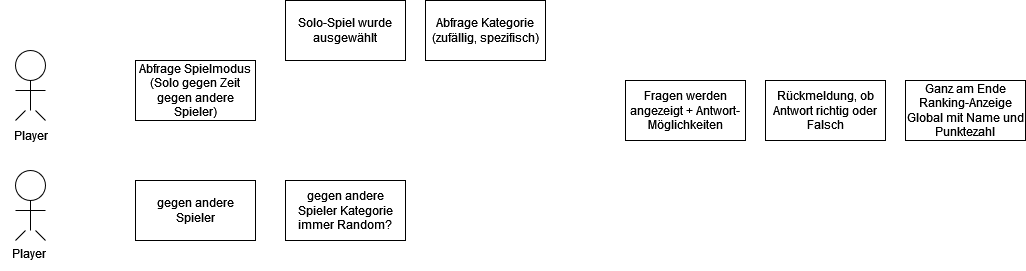

The diagram above was exported from draw.io. Its source (the exported page's mxGraphModel, read from the mxfile embedded in the PNG):
<mxGraphModel dx="1050" dy="530" grid="1" gridSize="10" guides="1" tooltips="1" connect="1" arrows="1" fold="1" page="1" pageScale="1" pageWidth="827" pageHeight="1169" math="0" shadow="0">
  <root>
    <mxCell id="WIyWlLk6GJQsqaUBKTNV-0" />
    <mxCell id="WIyWlLk6GJQsqaUBKTNV-1" parent="WIyWlLk6GJQsqaUBKTNV-0" />
    <mxCell id="fwEQfy7EbLZZv3G376wX-1" value="" style="endArrow=none;html=1;rounded=0;" edge="1" parent="WIyWlLk6GJQsqaUBKTNV-1">
      <mxGeometry width="50" height="50" relative="1" as="geometry">
        <mxPoint x="60" y="180" as="sourcePoint" />
        <mxPoint x="70" y="190" as="targetPoint" />
      </mxGeometry>
    </mxCell>
    <mxCell id="fwEQfy7EbLZZv3G376wX-2" value="" style="endArrow=none;html=1;rounded=0;exitX=1;exitY=0.5;exitDx=0;exitDy=0;" edge="1" parent="WIyWlLk6GJQsqaUBKTNV-1" source="fwEQfy7EbLZZv3G376wX-3">
      <mxGeometry width="50" height="50" relative="1" as="geometry">
        <mxPoint x="50" y="150" as="sourcePoint" />
        <mxPoint x="55" y="180" as="targetPoint" />
      </mxGeometry>
    </mxCell>
    <mxCell id="fwEQfy7EbLZZv3G376wX-3" value="" style="ellipse;whiteSpace=wrap;html=1;aspect=fixed;direction=south;" vertex="1" parent="WIyWlLk6GJQsqaUBKTNV-1">
      <mxGeometry x="40" y="120" width="30" height="30" as="geometry" />
    </mxCell>
    <mxCell id="fwEQfy7EbLZZv3G376wX-4" value="" style="endArrow=none;html=1;rounded=0;" edge="1" parent="WIyWlLk6GJQsqaUBKTNV-1">
      <mxGeometry width="50" height="50" relative="1" as="geometry">
        <mxPoint x="40" y="160" as="sourcePoint" />
        <mxPoint x="70" y="160" as="targetPoint" />
      </mxGeometry>
    </mxCell>
    <mxCell id="fwEQfy7EbLZZv3G376wX-5" value="" style="endArrow=none;html=1;rounded=0;" edge="1" parent="WIyWlLk6GJQsqaUBKTNV-1">
      <mxGeometry width="50" height="50" relative="1" as="geometry">
        <mxPoint x="40" y="190" as="sourcePoint" />
        <mxPoint x="50" y="180" as="targetPoint" />
      </mxGeometry>
    </mxCell>
    <mxCell id="fwEQfy7EbLZZv3G376wX-6" value="" style="endArrow=none;html=1;rounded=0;" edge="1" parent="WIyWlLk6GJQsqaUBKTNV-1">
      <mxGeometry width="50" height="50" relative="1" as="geometry">
        <mxPoint x="60" y="300" as="sourcePoint" />
        <mxPoint x="70" y="310" as="targetPoint" />
      </mxGeometry>
    </mxCell>
    <mxCell id="fwEQfy7EbLZZv3G376wX-7" value="" style="endArrow=none;html=1;rounded=0;exitX=1;exitY=0.5;exitDx=0;exitDy=0;" edge="1" parent="WIyWlLk6GJQsqaUBKTNV-1" source="fwEQfy7EbLZZv3G376wX-8">
      <mxGeometry width="50" height="50" relative="1" as="geometry">
        <mxPoint x="50" y="270" as="sourcePoint" />
        <mxPoint x="55" y="300" as="targetPoint" />
      </mxGeometry>
    </mxCell>
    <mxCell id="fwEQfy7EbLZZv3G376wX-8" value="" style="ellipse;whiteSpace=wrap;html=1;aspect=fixed;direction=south;" vertex="1" parent="WIyWlLk6GJQsqaUBKTNV-1">
      <mxGeometry x="40" y="240" width="30" height="30" as="geometry" />
    </mxCell>
    <mxCell id="fwEQfy7EbLZZv3G376wX-9" value="" style="endArrow=none;html=1;rounded=0;" edge="1" parent="WIyWlLk6GJQsqaUBKTNV-1">
      <mxGeometry width="50" height="50" relative="1" as="geometry">
        <mxPoint x="40" y="280" as="sourcePoint" />
        <mxPoint x="70" y="280" as="targetPoint" />
      </mxGeometry>
    </mxCell>
    <mxCell id="fwEQfy7EbLZZv3G376wX-10" value="" style="endArrow=none;html=1;rounded=0;" edge="1" parent="WIyWlLk6GJQsqaUBKTNV-1">
      <mxGeometry width="50" height="50" relative="1" as="geometry">
        <mxPoint x="40" y="310" as="sourcePoint" />
        <mxPoint x="50" y="300" as="targetPoint" />
      </mxGeometry>
    </mxCell>
    <mxCell id="fwEQfy7EbLZZv3G376wX-11" value="Player" style="text;html=1;align=center;verticalAlign=middle;resizable=0;points=[];autosize=1;strokeColor=none;fillColor=none;" vertex="1" parent="WIyWlLk6GJQsqaUBKTNV-1">
      <mxGeometry x="25" y="190" width="60" height="30" as="geometry" />
    </mxCell>
    <mxCell id="fwEQfy7EbLZZv3G376wX-12" value="Player&lt;br&gt;" style="text;whiteSpace=wrap;html=1;" vertex="1" parent="WIyWlLk6GJQsqaUBKTNV-1">
      <mxGeometry x="35" y="310" width="40" height="30" as="geometry" />
    </mxCell>
    <mxCell id="fwEQfy7EbLZZv3G376wX-13" value="Solo-Spiel wurde ausgewählt" style="rounded=0;whiteSpace=wrap;html=1;" vertex="1" parent="WIyWlLk6GJQsqaUBKTNV-1">
      <mxGeometry x="310" y="70" width="120" height="60" as="geometry" />
    </mxCell>
    <mxCell id="fwEQfy7EbLZZv3G376wX-14" value="Abfrage Spielmodus&lt;br&gt;(Solo gegen Zeit&lt;br&gt;gegen andere Spieler)" style="rounded=0;whiteSpace=wrap;html=1;" vertex="1" parent="WIyWlLk6GJQsqaUBKTNV-1">
      <mxGeometry x="160" y="130" width="120" height="60" as="geometry" />
    </mxCell>
    <mxCell id="fwEQfy7EbLZZv3G376wX-15" value="Abfrage Kategorie&lt;br&gt;(zufällig, spezifisch)" style="rounded=0;whiteSpace=wrap;html=1;" vertex="1" parent="WIyWlLk6GJQsqaUBKTNV-1">
      <mxGeometry x="450" y="70" width="120" height="60" as="geometry" />
    </mxCell>
    <mxCell id="fwEQfy7EbLZZv3G376wX-16" value="gegen andere Spieler" style="rounded=0;whiteSpace=wrap;html=1;" vertex="1" parent="WIyWlLk6GJQsqaUBKTNV-1">
      <mxGeometry x="160" y="250" width="120" height="60" as="geometry" />
    </mxCell>
    <mxCell id="fwEQfy7EbLZZv3G376wX-17" value="Fragen werden angezeigt + Antwort-Möglichkeiten" style="rounded=0;whiteSpace=wrap;html=1;" vertex="1" parent="WIyWlLk6GJQsqaUBKTNV-1">
      <mxGeometry x="650" y="150" width="120" height="60" as="geometry" />
    </mxCell>
    <mxCell id="fwEQfy7EbLZZv3G376wX-18" value="Rückmeldung, ob Antwort richtig oder Falsch" style="rounded=0;whiteSpace=wrap;html=1;" vertex="1" parent="WIyWlLk6GJQsqaUBKTNV-1">
      <mxGeometry x="790" y="150" width="120" height="60" as="geometry" />
    </mxCell>
    <mxCell id="fwEQfy7EbLZZv3G376wX-19" value="Ganz am Ende Ranking-Anzeige Global mit Name und Punktezahl" style="rounded=0;whiteSpace=wrap;html=1;" vertex="1" parent="WIyWlLk6GJQsqaUBKTNV-1">
      <mxGeometry x="930" y="150" width="120" height="60" as="geometry" />
    </mxCell>
    <mxCell id="fwEQfy7EbLZZv3G376wX-20" value="gegen andere Spieler Kategorie immer Random?" style="rounded=0;whiteSpace=wrap;html=1;" vertex="1" parent="WIyWlLk6GJQsqaUBKTNV-1">
      <mxGeometry x="310" y="250" width="120" height="60" as="geometry" />
    </mxCell>
  </root>
</mxGraphModel>